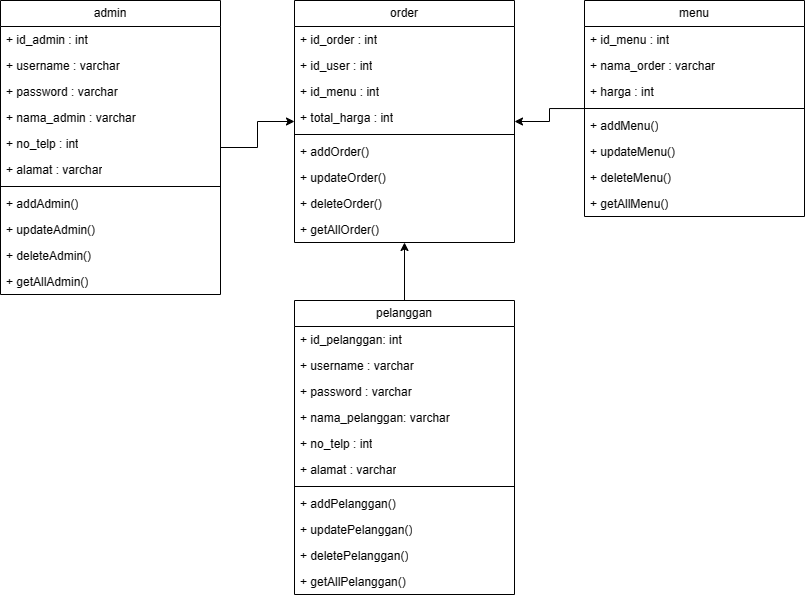

The diagram above was exported from draw.io. Its source (the exported page's mxGraphModel, read from the mxfile embedded in the PNG):
<mxGraphModel dx="1029" dy="603" grid="1" gridSize="10" guides="1" tooltips="1" connect="1" arrows="1" fold="1" page="1" pageScale="1" pageWidth="827" pageHeight="1169" math="0" shadow="0">
  <root>
    <mxCell id="WIyWlLk6GJQsqaUBKTNV-0" />
    <mxCell id="WIyWlLk6GJQsqaUBKTNV-1" parent="WIyWlLk6GJQsqaUBKTNV-0" />
    <mxCell id="_4nO_clvhnXgOg5KEum5-39" style="edgeStyle=orthogonalEdgeStyle;rounded=0;orthogonalLoop=1;jettySize=auto;html=1;" parent="WIyWlLk6GJQsqaUBKTNV-1" source="rdSWUK1GR2znM3mNt0g4-1" target="_4nO_clvhnXgOg5KEum5-28" edge="1">
      <mxGeometry relative="1" as="geometry" />
    </mxCell>
    <mxCell id="rdSWUK1GR2znM3mNt0g4-1" value="pelanggan" style="swimlane;fontStyle=0;childLayout=stackLayout;horizontal=1;startSize=26;fillColor=none;horizontalStack=0;resizeParent=1;resizeParentMax=0;resizeLast=0;collapsible=1;marginBottom=0;whiteSpace=wrap;html=1;" parent="WIyWlLk6GJQsqaUBKTNV-1" vertex="1">
      <mxGeometry x="304" y="390" width="220" height="294" as="geometry" />
    </mxCell>
    <mxCell id="rdSWUK1GR2znM3mNt0g4-2" value="+ id_pelanggan: int" style="text;strokeColor=none;fillColor=none;align=left;verticalAlign=top;spacingLeft=4;spacingRight=4;overflow=hidden;rotatable=0;points=[[0,0.5],[1,0.5]];portConstraint=eastwest;whiteSpace=wrap;html=1;" parent="rdSWUK1GR2znM3mNt0g4-1" vertex="1">
      <mxGeometry y="26" width="220" height="26" as="geometry" />
    </mxCell>
    <mxCell id="Q1TQ5h81pr7DyuWi4vYM-0" value="+ username : varchar" style="text;strokeColor=none;fillColor=none;align=left;verticalAlign=top;spacingLeft=4;spacingRight=4;overflow=hidden;rotatable=0;points=[[0,0.5],[1,0.5]];portConstraint=eastwest;whiteSpace=wrap;html=1;" parent="rdSWUK1GR2znM3mNt0g4-1" vertex="1">
      <mxGeometry y="52" width="220" height="26" as="geometry" />
    </mxCell>
    <mxCell id="Q1TQ5h81pr7DyuWi4vYM-1" value="+ password : varchar" style="text;strokeColor=none;fillColor=none;align=left;verticalAlign=top;spacingLeft=4;spacingRight=4;overflow=hidden;rotatable=0;points=[[0,0.5],[1,0.5]];portConstraint=eastwest;whiteSpace=wrap;html=1;" parent="rdSWUK1GR2znM3mNt0g4-1" vertex="1">
      <mxGeometry y="78" width="220" height="26" as="geometry" />
    </mxCell>
    <mxCell id="rdSWUK1GR2znM3mNt0g4-3" value="+ nama_pelanggan: varchar" style="text;strokeColor=none;fillColor=none;align=left;verticalAlign=top;spacingLeft=4;spacingRight=4;overflow=hidden;rotatable=0;points=[[0,0.5],[1,0.5]];portConstraint=eastwest;whiteSpace=wrap;html=1;" parent="rdSWUK1GR2znM3mNt0g4-1" vertex="1">
      <mxGeometry y="104" width="220" height="26" as="geometry" />
    </mxCell>
    <mxCell id="_4nO_clvhnXgOg5KEum5-8" value="+ no_telp : int" style="text;strokeColor=none;fillColor=none;align=left;verticalAlign=top;spacingLeft=4;spacingRight=4;overflow=hidden;rotatable=0;points=[[0,0.5],[1,0.5]];portConstraint=eastwest;whiteSpace=wrap;html=1;" parent="rdSWUK1GR2znM3mNt0g4-1" vertex="1">
      <mxGeometry y="130" width="220" height="26" as="geometry" />
    </mxCell>
    <mxCell id="_4nO_clvhnXgOg5KEum5-10" value="+ alamat : varchar" style="text;strokeColor=none;fillColor=none;align=left;verticalAlign=top;spacingLeft=4;spacingRight=4;overflow=hidden;rotatable=0;points=[[0,0.5],[1,0.5]];portConstraint=eastwest;whiteSpace=wrap;html=1;" parent="rdSWUK1GR2znM3mNt0g4-1" vertex="1">
      <mxGeometry y="156" width="220" height="26" as="geometry" />
    </mxCell>
    <mxCell id="_4nO_clvhnXgOg5KEum5-12" value="" style="line;strokeWidth=1;fillColor=none;align=left;verticalAlign=middle;spacingTop=-1;spacingLeft=3;spacingRight=3;rotatable=0;labelPosition=right;points=[];portConstraint=eastwest;strokeColor=inherit;" parent="rdSWUK1GR2znM3mNt0g4-1" vertex="1">
      <mxGeometry y="182" width="220" height="8" as="geometry" />
    </mxCell>
    <mxCell id="_4nO_clvhnXgOg5KEum5-13" value="+ addPelanggan()" style="text;strokeColor=none;fillColor=none;align=left;verticalAlign=top;spacingLeft=4;spacingRight=4;overflow=hidden;rotatable=0;points=[[0,0.5],[1,0.5]];portConstraint=eastwest;whiteSpace=wrap;html=1;" parent="rdSWUK1GR2znM3mNt0g4-1" vertex="1">
      <mxGeometry y="190" width="220" height="26" as="geometry" />
    </mxCell>
    <mxCell id="_4nO_clvhnXgOg5KEum5-15" value="+ updatePelanggan()" style="text;strokeColor=none;fillColor=none;align=left;verticalAlign=top;spacingLeft=4;spacingRight=4;overflow=hidden;rotatable=0;points=[[0,0.5],[1,0.5]];portConstraint=eastwest;whiteSpace=wrap;html=1;" parent="rdSWUK1GR2znM3mNt0g4-1" vertex="1">
      <mxGeometry y="216" width="220" height="26" as="geometry" />
    </mxCell>
    <mxCell id="_4nO_clvhnXgOg5KEum5-16" value="+ deletePelanggan()" style="text;strokeColor=none;fillColor=none;align=left;verticalAlign=top;spacingLeft=4;spacingRight=4;overflow=hidden;rotatable=0;points=[[0,0.5],[1,0.5]];portConstraint=eastwest;whiteSpace=wrap;html=1;" parent="rdSWUK1GR2znM3mNt0g4-1" vertex="1">
      <mxGeometry y="242" width="220" height="26" as="geometry" />
    </mxCell>
    <mxCell id="_4nO_clvhnXgOg5KEum5-14" value="+ getAllPelanggan()" style="text;strokeColor=none;fillColor=none;align=left;verticalAlign=top;spacingLeft=4;spacingRight=4;overflow=hidden;rotatable=0;points=[[0,0.5],[1,0.5]];portConstraint=eastwest;whiteSpace=wrap;html=1;" parent="rdSWUK1GR2znM3mNt0g4-1" vertex="1">
      <mxGeometry y="268" width="220" height="26" as="geometry" />
    </mxCell>
    <mxCell id="_4nO_clvhnXgOg5KEum5-40" style="edgeStyle=orthogonalEdgeStyle;rounded=0;orthogonalLoop=1;jettySize=auto;html=1;" parent="WIyWlLk6GJQsqaUBKTNV-1" source="_4nO_clvhnXgOg5KEum5-17" target="_4nO_clvhnXgOg5KEum5-28" edge="1">
      <mxGeometry relative="1" as="geometry" />
    </mxCell>
    <mxCell id="_4nO_clvhnXgOg5KEum5-17" value="menu" style="swimlane;fontStyle=0;childLayout=stackLayout;horizontal=1;startSize=26;fillColor=none;horizontalStack=0;resizeParent=1;resizeParentMax=0;resizeLast=0;collapsible=1;marginBottom=0;whiteSpace=wrap;html=1;" parent="WIyWlLk6GJQsqaUBKTNV-1" vertex="1">
      <mxGeometry x="594" y="90" width="220" height="216" as="geometry" />
    </mxCell>
    <mxCell id="_4nO_clvhnXgOg5KEum5-18" value="+ id_menu : int" style="text;strokeColor=none;fillColor=none;align=left;verticalAlign=top;spacingLeft=4;spacingRight=4;overflow=hidden;rotatable=0;points=[[0,0.5],[1,0.5]];portConstraint=eastwest;whiteSpace=wrap;html=1;" parent="_4nO_clvhnXgOg5KEum5-17" vertex="1">
      <mxGeometry y="26" width="220" height="26" as="geometry" />
    </mxCell>
    <mxCell id="_4nO_clvhnXgOg5KEum5-19" value="+ nama_order : varchar" style="text;strokeColor=none;fillColor=none;align=left;verticalAlign=top;spacingLeft=4;spacingRight=4;overflow=hidden;rotatable=0;points=[[0,0.5],[1,0.5]];portConstraint=eastwest;whiteSpace=wrap;html=1;" parent="_4nO_clvhnXgOg5KEum5-17" vertex="1">
      <mxGeometry y="52" width="220" height="26" as="geometry" />
    </mxCell>
    <mxCell id="_4nO_clvhnXgOg5KEum5-22" value="+ harga : int" style="text;strokeColor=none;fillColor=none;align=left;verticalAlign=top;spacingLeft=4;spacingRight=4;overflow=hidden;rotatable=0;points=[[0,0.5],[1,0.5]];portConstraint=eastwest;whiteSpace=wrap;html=1;" parent="_4nO_clvhnXgOg5KEum5-17" vertex="1">
      <mxGeometry y="78" width="220" height="26" as="geometry" />
    </mxCell>
    <mxCell id="_4nO_clvhnXgOg5KEum5-23" value="" style="line;strokeWidth=1;fillColor=none;align=left;verticalAlign=middle;spacingTop=-1;spacingLeft=3;spacingRight=3;rotatable=0;labelPosition=right;points=[];portConstraint=eastwest;strokeColor=inherit;" parent="_4nO_clvhnXgOg5KEum5-17" vertex="1">
      <mxGeometry y="104" width="220" height="8" as="geometry" />
    </mxCell>
    <mxCell id="_4nO_clvhnXgOg5KEum5-24" value="+ addMenu()" style="text;strokeColor=none;fillColor=none;align=left;verticalAlign=top;spacingLeft=4;spacingRight=4;overflow=hidden;rotatable=0;points=[[0,0.5],[1,0.5]];portConstraint=eastwest;whiteSpace=wrap;html=1;" parent="_4nO_clvhnXgOg5KEum5-17" vertex="1">
      <mxGeometry y="112" width="220" height="26" as="geometry" />
    </mxCell>
    <mxCell id="_4nO_clvhnXgOg5KEum5-25" value="+ updateMenu()" style="text;strokeColor=none;fillColor=none;align=left;verticalAlign=top;spacingLeft=4;spacingRight=4;overflow=hidden;rotatable=0;points=[[0,0.5],[1,0.5]];portConstraint=eastwest;whiteSpace=wrap;html=1;" parent="_4nO_clvhnXgOg5KEum5-17" vertex="1">
      <mxGeometry y="138" width="220" height="26" as="geometry" />
    </mxCell>
    <mxCell id="_4nO_clvhnXgOg5KEum5-26" value="+ deleteMenu()" style="text;strokeColor=none;fillColor=none;align=left;verticalAlign=top;spacingLeft=4;spacingRight=4;overflow=hidden;rotatable=0;points=[[0,0.5],[1,0.5]];portConstraint=eastwest;whiteSpace=wrap;html=1;" parent="_4nO_clvhnXgOg5KEum5-17" vertex="1">
      <mxGeometry y="164" width="220" height="26" as="geometry" />
    </mxCell>
    <mxCell id="_4nO_clvhnXgOg5KEum5-27" value="+ getAllMenu()" style="text;strokeColor=none;fillColor=none;align=left;verticalAlign=top;spacingLeft=4;spacingRight=4;overflow=hidden;rotatable=0;points=[[0,0.5],[1,0.5]];portConstraint=eastwest;whiteSpace=wrap;html=1;" parent="_4nO_clvhnXgOg5KEum5-17" vertex="1">
      <mxGeometry y="190" width="220" height="26" as="geometry" />
    </mxCell>
    <mxCell id="_4nO_clvhnXgOg5KEum5-28" value="order" style="swimlane;fontStyle=0;childLayout=stackLayout;horizontal=1;startSize=26;fillColor=none;horizontalStack=0;resizeParent=1;resizeParentMax=0;resizeLast=0;collapsible=1;marginBottom=0;whiteSpace=wrap;html=1;" parent="WIyWlLk6GJQsqaUBKTNV-1" vertex="1">
      <mxGeometry x="304" y="90" width="220" height="242" as="geometry" />
    </mxCell>
    <mxCell id="_4nO_clvhnXgOg5KEum5-29" value="+ id_order : int" style="text;strokeColor=none;fillColor=none;align=left;verticalAlign=top;spacingLeft=4;spacingRight=4;overflow=hidden;rotatable=0;points=[[0,0.5],[1,0.5]];portConstraint=eastwest;whiteSpace=wrap;html=1;" parent="_4nO_clvhnXgOg5KEum5-28" vertex="1">
      <mxGeometry y="26" width="220" height="26" as="geometry" />
    </mxCell>
    <mxCell id="_4nO_clvhnXgOg5KEum5-30" value="+ id_user : int" style="text;strokeColor=none;fillColor=none;align=left;verticalAlign=top;spacingLeft=4;spacingRight=4;overflow=hidden;rotatable=0;points=[[0,0.5],[1,0.5]];portConstraint=eastwest;whiteSpace=wrap;html=1;" parent="_4nO_clvhnXgOg5KEum5-28" vertex="1">
      <mxGeometry y="52" width="220" height="26" as="geometry" />
    </mxCell>
    <mxCell id="_4nO_clvhnXgOg5KEum5-31" value="+ id_menu : int" style="text;strokeColor=none;fillColor=none;align=left;verticalAlign=top;spacingLeft=4;spacingRight=4;overflow=hidden;rotatable=0;points=[[0,0.5],[1,0.5]];portConstraint=eastwest;whiteSpace=wrap;html=1;" parent="_4nO_clvhnXgOg5KEum5-28" vertex="1">
      <mxGeometry y="78" width="220" height="26" as="geometry" />
    </mxCell>
    <mxCell id="_4nO_clvhnXgOg5KEum5-32" value="+ total_harga : int" style="text;strokeColor=none;fillColor=none;align=left;verticalAlign=top;spacingLeft=4;spacingRight=4;overflow=hidden;rotatable=0;points=[[0,0.5],[1,0.5]];portConstraint=eastwest;whiteSpace=wrap;html=1;" parent="_4nO_clvhnXgOg5KEum5-28" vertex="1">
      <mxGeometry y="104" width="220" height="26" as="geometry" />
    </mxCell>
    <mxCell id="_4nO_clvhnXgOg5KEum5-34" value="" style="line;strokeWidth=1;fillColor=none;align=left;verticalAlign=middle;spacingTop=-1;spacingLeft=3;spacingRight=3;rotatable=0;labelPosition=right;points=[];portConstraint=eastwest;strokeColor=inherit;" parent="_4nO_clvhnXgOg5KEum5-28" vertex="1">
      <mxGeometry y="130" width="220" height="8" as="geometry" />
    </mxCell>
    <mxCell id="_4nO_clvhnXgOg5KEum5-35" value="+ addOrder()" style="text;strokeColor=none;fillColor=none;align=left;verticalAlign=top;spacingLeft=4;spacingRight=4;overflow=hidden;rotatable=0;points=[[0,0.5],[1,0.5]];portConstraint=eastwest;whiteSpace=wrap;html=1;" parent="_4nO_clvhnXgOg5KEum5-28" vertex="1">
      <mxGeometry y="138" width="220" height="26" as="geometry" />
    </mxCell>
    <mxCell id="_4nO_clvhnXgOg5KEum5-36" value="+ updateOrder()" style="text;strokeColor=none;fillColor=none;align=left;verticalAlign=top;spacingLeft=4;spacingRight=4;overflow=hidden;rotatable=0;points=[[0,0.5],[1,0.5]];portConstraint=eastwest;whiteSpace=wrap;html=1;" parent="_4nO_clvhnXgOg5KEum5-28" vertex="1">
      <mxGeometry y="164" width="220" height="26" as="geometry" />
    </mxCell>
    <mxCell id="_4nO_clvhnXgOg5KEum5-37" value="+ deleteOrder()" style="text;strokeColor=none;fillColor=none;align=left;verticalAlign=top;spacingLeft=4;spacingRight=4;overflow=hidden;rotatable=0;points=[[0,0.5],[1,0.5]];portConstraint=eastwest;whiteSpace=wrap;html=1;" parent="_4nO_clvhnXgOg5KEum5-28" vertex="1">
      <mxGeometry y="190" width="220" height="26" as="geometry" />
    </mxCell>
    <mxCell id="_4nO_clvhnXgOg5KEum5-38" value="+ getAllOrder()" style="text;strokeColor=none;fillColor=none;align=left;verticalAlign=top;spacingLeft=4;spacingRight=4;overflow=hidden;rotatable=0;points=[[0,0.5],[1,0.5]];portConstraint=eastwest;whiteSpace=wrap;html=1;" parent="_4nO_clvhnXgOg5KEum5-28" vertex="1">
      <mxGeometry y="216" width="220" height="26" as="geometry" />
    </mxCell>
    <mxCell id="rCpuxeQB7kloFpxBnJgY-13" style="edgeStyle=orthogonalEdgeStyle;rounded=0;orthogonalLoop=1;jettySize=auto;html=1;" edge="1" parent="WIyWlLk6GJQsqaUBKTNV-1" source="rCpuxeQB7kloFpxBnJgY-1" target="_4nO_clvhnXgOg5KEum5-28">
      <mxGeometry relative="1" as="geometry" />
    </mxCell>
    <mxCell id="rCpuxeQB7kloFpxBnJgY-1" value="admin" style="swimlane;fontStyle=0;childLayout=stackLayout;horizontal=1;startSize=26;fillColor=none;horizontalStack=0;resizeParent=1;resizeParentMax=0;resizeLast=0;collapsible=1;marginBottom=0;whiteSpace=wrap;html=1;" vertex="1" parent="WIyWlLk6GJQsqaUBKTNV-1">
      <mxGeometry x="10" y="90" width="220" height="294" as="geometry" />
    </mxCell>
    <mxCell id="rCpuxeQB7kloFpxBnJgY-2" value="+ id_admin : int" style="text;strokeColor=none;fillColor=none;align=left;verticalAlign=top;spacingLeft=4;spacingRight=4;overflow=hidden;rotatable=0;points=[[0,0.5],[1,0.5]];portConstraint=eastwest;whiteSpace=wrap;html=1;" vertex="1" parent="rCpuxeQB7kloFpxBnJgY-1">
      <mxGeometry y="26" width="220" height="26" as="geometry" />
    </mxCell>
    <mxCell id="rCpuxeQB7kloFpxBnJgY-3" value="+ username : varchar" style="text;strokeColor=none;fillColor=none;align=left;verticalAlign=top;spacingLeft=4;spacingRight=4;overflow=hidden;rotatable=0;points=[[0,0.5],[1,0.5]];portConstraint=eastwest;whiteSpace=wrap;html=1;" vertex="1" parent="rCpuxeQB7kloFpxBnJgY-1">
      <mxGeometry y="52" width="220" height="26" as="geometry" />
    </mxCell>
    <mxCell id="rCpuxeQB7kloFpxBnJgY-4" value="+ password : varchar" style="text;strokeColor=none;fillColor=none;align=left;verticalAlign=top;spacingLeft=4;spacingRight=4;overflow=hidden;rotatable=0;points=[[0,0.5],[1,0.5]];portConstraint=eastwest;whiteSpace=wrap;html=1;" vertex="1" parent="rCpuxeQB7kloFpxBnJgY-1">
      <mxGeometry y="78" width="220" height="26" as="geometry" />
    </mxCell>
    <mxCell id="rCpuxeQB7kloFpxBnJgY-5" value="+ nama_admin : varchar" style="text;strokeColor=none;fillColor=none;align=left;verticalAlign=top;spacingLeft=4;spacingRight=4;overflow=hidden;rotatable=0;points=[[0,0.5],[1,0.5]];portConstraint=eastwest;whiteSpace=wrap;html=1;" vertex="1" parent="rCpuxeQB7kloFpxBnJgY-1">
      <mxGeometry y="104" width="220" height="26" as="geometry" />
    </mxCell>
    <mxCell id="rCpuxeQB7kloFpxBnJgY-6" value="+ no_telp : int" style="text;strokeColor=none;fillColor=none;align=left;verticalAlign=top;spacingLeft=4;spacingRight=4;overflow=hidden;rotatable=0;points=[[0,0.5],[1,0.5]];portConstraint=eastwest;whiteSpace=wrap;html=1;" vertex="1" parent="rCpuxeQB7kloFpxBnJgY-1">
      <mxGeometry y="130" width="220" height="26" as="geometry" />
    </mxCell>
    <mxCell id="rCpuxeQB7kloFpxBnJgY-7" value="+ alamat : varchar" style="text;strokeColor=none;fillColor=none;align=left;verticalAlign=top;spacingLeft=4;spacingRight=4;overflow=hidden;rotatable=0;points=[[0,0.5],[1,0.5]];portConstraint=eastwest;whiteSpace=wrap;html=1;" vertex="1" parent="rCpuxeQB7kloFpxBnJgY-1">
      <mxGeometry y="156" width="220" height="26" as="geometry" />
    </mxCell>
    <mxCell id="rCpuxeQB7kloFpxBnJgY-8" value="" style="line;strokeWidth=1;fillColor=none;align=left;verticalAlign=middle;spacingTop=-1;spacingLeft=3;spacingRight=3;rotatable=0;labelPosition=right;points=[];portConstraint=eastwest;strokeColor=inherit;" vertex="1" parent="rCpuxeQB7kloFpxBnJgY-1">
      <mxGeometry y="182" width="220" height="8" as="geometry" />
    </mxCell>
    <mxCell id="rCpuxeQB7kloFpxBnJgY-9" value="+ addAdmin()" style="text;strokeColor=none;fillColor=none;align=left;verticalAlign=top;spacingLeft=4;spacingRight=4;overflow=hidden;rotatable=0;points=[[0,0.5],[1,0.5]];portConstraint=eastwest;whiteSpace=wrap;html=1;" vertex="1" parent="rCpuxeQB7kloFpxBnJgY-1">
      <mxGeometry y="190" width="220" height="26" as="geometry" />
    </mxCell>
    <mxCell id="rCpuxeQB7kloFpxBnJgY-10" value="+ updateAdmin()" style="text;strokeColor=none;fillColor=none;align=left;verticalAlign=top;spacingLeft=4;spacingRight=4;overflow=hidden;rotatable=0;points=[[0,0.5],[1,0.5]];portConstraint=eastwest;whiteSpace=wrap;html=1;" vertex="1" parent="rCpuxeQB7kloFpxBnJgY-1">
      <mxGeometry y="216" width="220" height="26" as="geometry" />
    </mxCell>
    <mxCell id="rCpuxeQB7kloFpxBnJgY-11" value="+ deleteAdmin()" style="text;strokeColor=none;fillColor=none;align=left;verticalAlign=top;spacingLeft=4;spacingRight=4;overflow=hidden;rotatable=0;points=[[0,0.5],[1,0.5]];portConstraint=eastwest;whiteSpace=wrap;html=1;" vertex="1" parent="rCpuxeQB7kloFpxBnJgY-1">
      <mxGeometry y="242" width="220" height="26" as="geometry" />
    </mxCell>
    <mxCell id="rCpuxeQB7kloFpxBnJgY-12" value="+ getAllAdmin()" style="text;strokeColor=none;fillColor=none;align=left;verticalAlign=top;spacingLeft=4;spacingRight=4;overflow=hidden;rotatable=0;points=[[0,0.5],[1,0.5]];portConstraint=eastwest;whiteSpace=wrap;html=1;" vertex="1" parent="rCpuxeQB7kloFpxBnJgY-1">
      <mxGeometry y="268" width="220" height="26" as="geometry" />
    </mxCell>
  </root>
</mxGraphModel>